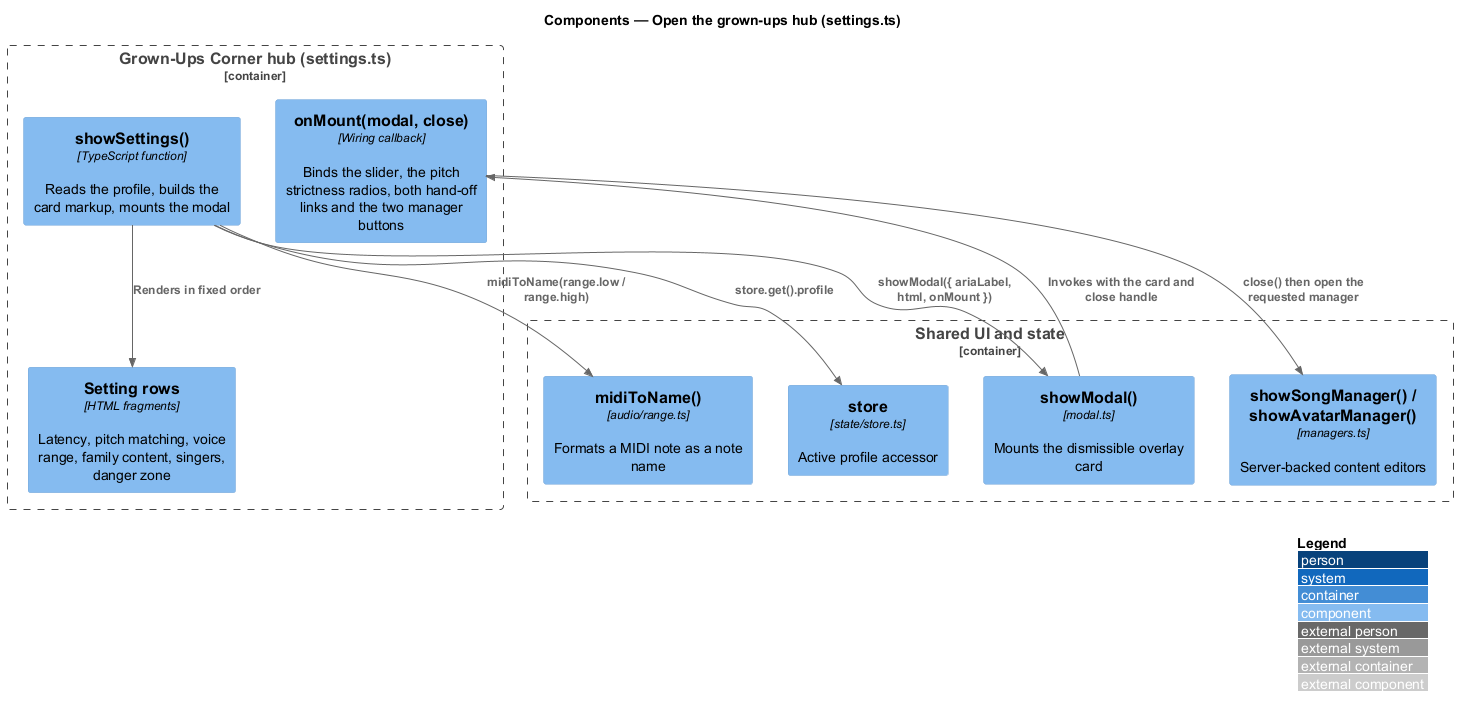

The diagram above was rendered by PlantUML. Its source (embedded in the PNG):
@startuml
!include <C4/C4_Component>
LAYOUT_WITH_LEGEND()
title Components — Open the grown-ups hub (settings.ts)

Container_Boundary(hub, "Grown-Ups Corner hub (settings.ts)") {
  Component(show, "showSettings()", "TypeScript function", "Reads the profile, builds the card markup, mounts the modal")
  Component(mount, "onMount(modal, close)", "Wiring callback", "Binds the slider, the pitch strictness radios, both hand-off links and the two manager buttons")
  Component(rows, "Setting rows", "HTML fragments", "Latency, pitch matching, voice range, family content, singers, danger zone")
}
Container_Boundary(shared, "Shared UI and state") {
  Component(host, "showModal()", "modal.ts", "Mounts the dismissible overlay card")
  Component(range, "midiToName()", "audio/range.ts", "Formats a MIDI note as a note name")
  Component(store, "store", "state/store.ts", "Active profile accessor")
  Component(mgrs, "showSongManager() / showAvatarManager()", "managers.ts", "Server-backed content editors")
}

Rel(show, store, "store.get().profile")
Rel(show, range, "midiToName(range.low / range.high)")
Rel(show, rows, "Renders in fixed order")
Rel(show, host, "showModal({ ariaLabel, html, onMount })")
Rel(host, mount, "Invokes with the card and close handle")
Rel(mount, mgrs, "close() then open the requested manager")
@enduml